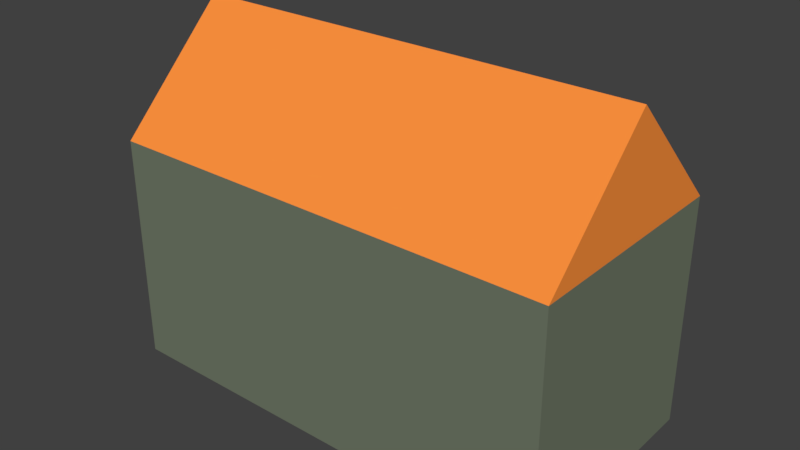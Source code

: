 # Source: TestHouse.blend  (saved by Blender 2.79.0; exported with 4.5.12 LTS)
import bpy
from mathutils import Matrix  # noqa: F401  (used for matrix-valued properties, if any)

bpy.ops.wm.read_factory_settings(use_empty=True)
scene = bpy.context.scene
scene.name = 'Scene'

# ---- collections
col_collection_1 = bpy.data.collections.new('Collection 1'); scene.collection.children.link(col_collection_1)

# ---- materials (node trees are filled in below, after node groups)
mat_material_001 = bpy.data.materials.new('Material.001')
mat_material_001.alpha_threshold = 0.0
mat_material_001.use_transparent_shadow = False
mat_material_001.diffuse_color = (0.1665, 0.196, 0.1397, 1.0)
mat_material_001.roughness = 0.5
mat_material_002 = bpy.data.materials.new('Material.002')
mat_material_002.alpha_threshold = 0.0
mat_material_002.use_transparent_shadow = False
mat_material_002.diffuse_color = (0.0, 0.0, 0.0, 1.0)
mat_material_002.roughness = 0.5
mat_material_003 = bpy.data.materials.new('Material.003')
mat_material_003.alpha_threshold = 0.0
mat_material_003.use_transparent_shadow = False
mat_material_003.diffuse_color = (0.1329, 0.035, 0.02879, 1.0)
mat_material_003.roughness = 0.5
mat_material_004 = bpy.data.materials.new('Material.004')
mat_material_004.alpha_threshold = 0.0
mat_material_004.use_transparent_shadow = False
mat_material_004.diffuse_color = (1.0, 0.2872, 0.048, 1.0)
mat_material_004.roughness = 0.5

# ---- material node trees

# ---- world
world_world = bpy.data.worlds.new('World'); scene.world = world_world
world_world.color = (0.05088, 0.05088, 0.05088)
world_world.use_sun_shadow = False
world_world.sun_shadow_jitter_overblur = 0.0
world_world.cycles.sampling_method = 'MANUAL'

# ---- meshes
me_cube_001 = bpy.data.meshes.new('Cube.001')
me_cube_001.from_pydata([(-1.0, -1.0, -1.0), (-1.0, -1.0, 1.0), (-1.0, 1.0, -1.0), (-1.0, 1.0, 1.0), (1.0, -1.0, -1.0), (1.0, -1.0, 1.0), (1.0, 1.0, -1.0), (1.0, 1.0, 1.0), (-1.0, 0.0, 2.0), (1.0, 0.0, 2.0), (0.7143, 1.0, -1.0), (0.4286, 1.0, -1.0), (0.2312, 1.0, -1.0), (-0.2312, 1.0, -1.0), (-0.4286, 1.0, -1.0), (-0.7143, 1.0, -1.0), (-0.7143, 1.0, 1.0), (-0.4286, 1.0, 1.0), (-0.2312, 1.0, 1.0), (0.2312, 1.0, 1.0), (0.4286, 1.0, 1.0), (0.7143, 1.0, 1.0), (-0.7143, -1.0, -1.0), (-0.4286, -1.0, -1.0), (-0.2312, -1.0, -1.0), (0.2312, -1.0, -1.0), (0.4286, -1.0, -1.0), (0.7143, -1.0, -1.0), (0.7143, -1.0, 1.0), (0.4286, -1.0, 1.0), (0.2312, -1.0, 1.0), (-0.2312, -1.0, 1.0), (-0.4286, -1.0, 1.0), (-0.7143, -1.0, 1.0), (0.7143, 0.0, 2.0), (0.4286, 0.0, 2.0), (0.2312, 0.0, 2.0), (-0.2312, 0.0, 2.0), (-0.4286, 0.0, 2.0), (-0.7143, 0.0, 2.0), (-1.0, -1.0, 0.6779), (-1.0, 1.0, 0.6779), (1.0, 1.0, 0.6779), (1.0, -1.0, 0.6779), (0.7143, -1.0, 0.6779), (0.4286, -1.0, 0.6779), (0.2312, -1.0, 0.6779), (-0.2312, -1.0, 0.6779), (-0.4286, -1.0, 0.6779), (-0.7143, -1.0, 0.6779), (-0.7143, 1.0, 0.6779), (-0.4286, 1.0, 0.6779), (-0.2312, 1.0, 0.6779), (0.2312, 1.0, 0.6779), (0.4286, 1.0, 0.6779), (0.7143, 1.0, 0.6779), (-1.0, 1.0, -0.03288), (1.0, 1.0, -0.03288), (1.0, -1.0, -0.03288), (0.7143, -1.0, -0.03288), (0.4286, -1.0, -0.03288), (0.2312, -1.0, -0.03288), (-0.2312, -1.0, -0.03288), (-0.4286, -1.0, -0.03288), (-0.7143, -1.0, -0.03288), (-0.7143, 1.0, -0.03288), (-0.4286, 1.0, -0.03288), (-0.2312, 1.0, -0.03288), (0.2312, 1.0, -0.03288), (0.4286, 1.0, -0.03288), (0.7143, 1.0, -0.03288), (-1.0, -1.0, -0.03288), (0.2312, 0.721, -1.0), (-0.2312, 0.721, -1.0), (-0.2312, 0.721, -0.03288), (0.2312, 0.721, -0.03288), (-0.2312, 0.721, 0.6779), (0.2312, 0.721, 0.6779), (0.4286, 0.7677, 0.6779), (0.7143, 0.7677, 0.6779), (-0.7143, 0.7677, 0.6779), (-0.4286, 0.7677, 0.6779), (-0.7143, 0.7677, -0.03288), (-0.4286, 0.7677, -0.03288), (0.4286, 0.7677, -0.03288), (0.7143, 0.7677, -0.03288), (0.2085, 0.721, -0.9134), (-0.2085, 0.721, -0.9134), (-0.2085, 0.721, -0.04127), (0.2085, 0.721, -0.04127), (-0.2085, 0.721, 0.5997), (0.2085, 0.721, 0.5997), (0.2085, 0.9562, -0.9134), (-0.2085, 0.9562, -0.9134), (-0.2085, 0.9562, -0.04127), (0.2085, 0.9562, -0.04127), (-0.2085, 0.9562, 0.5997), (0.2085, 0.9562, 0.5997)], [], [(40, 1, 3, 41), (55, 21, 7, 42), (42, 7, 5, 43), (49, 33, 1, 40), (16, 3, 8, 39), (5, 7, 9), (3, 1, 8), (28, 5, 9, 34), (1, 33, 39, 8), (33, 32, 38, 39), (32, 31, 37, 38), (31, 30, 36, 37), (30, 29, 35, 36), (29, 28, 34, 35), (7, 21, 34, 9), (21, 20, 35, 34), (20, 19, 36, 35), (19, 18, 37, 36), (18, 17, 38, 37), (17, 16, 39, 38), (43, 5, 28, 44), (44, 28, 29, 45), (45, 29, 30, 46), (46, 30, 31, 47), (47, 31, 32, 48), (48, 32, 33, 49), (41, 3, 16, 50), (50, 16, 17, 51), (51, 17, 18, 52), (52, 18, 19, 53), (53, 19, 20, 54), (54, 20, 21, 55), (55, 70, 85, 79), (68, 53, 54, 69), (66, 51, 52, 67), (66, 65, 82, 83), (56, 41, 50, 65), (63, 48, 49, 64), (62, 47, 48, 63), (61, 46, 47, 62), (60, 45, 46, 61), (59, 44, 45, 60), (58, 43, 44, 59), (64, 49, 40, 71), (57, 42, 43, 58), (70, 55, 42, 57), (71, 40, 41, 56), (0, 71, 56, 2), (10, 70, 57, 6), (6, 57, 58, 4), (22, 64, 71, 0), (4, 58, 59, 27), (27, 59, 60, 26), (26, 60, 61, 25), (25, 61, 62, 24), (24, 62, 63, 23), (23, 63, 64, 22), (2, 56, 65, 15), (15, 65, 66, 14), (14, 66, 67, 13), (67, 52, 76, 74), (12, 68, 69, 11), (11, 69, 70, 10), (72, 73, 87, 86), (75, 72, 86, 89), (68, 12, 72, 75), (53, 68, 75, 77), (13, 67, 74, 73), (52, 53, 77, 76), (84, 78, 79, 85), (82, 80, 81, 83), (50, 51, 81, 80), (51, 66, 83, 81), (54, 55, 79, 78), (69, 54, 78, 84), (70, 69, 84, 85), (65, 50, 80, 82), (90, 91, 97, 96), (91, 89, 95, 97), (77, 75, 89, 91), (76, 77, 91, 90), (73, 74, 88, 87), (74, 76, 90, 88), (94, 96, 97, 95), (93, 94, 95, 92), (87, 88, 94, 93), (88, 90, 96, 94), (89, 86, 92, 95), (86, 87, 93, 92)])
me_cube_001.polygons.foreach_set('material_index', [0, 0, 0, 0, 3, 3, 3, 3, 3, 3, 3, 3, 3, 3, 3, 3, 3, 3, 3, 3, 0, 0, 0, 0, 0, 0, 0, 0, 0, 0, 0, 0, 0, 0, 0, 0, 0, 0, 0, 0, 0, 0, 0, 0, 0, 0, 0, 0, 0, 0, 0, 0, 0, 0, 0, 0, 0, 0, 0, 0, 0, 0, 0, 0, 0, 0, 0, 0, 0, 1, 1, 0, 0, 0, 0, 0, 0, 2, 2, 0, 0, 0, 0, 2, 2, 2, 2, 2, 2])
me_cube_001.materials.append(mat_material_001)
me_cube_001.materials.append(mat_material_002)
me_cube_001.materials.append(mat_material_003)
me_cube_001.materials.append(mat_material_004)
me_cube_001.use_remesh_preserve_volume = False
me_cube_001.use_remesh_preserve_attributes = False
me_cube_001.use_mirror_vertex_groups = False
me_cube_001.update()

# ---- objects
ob_cube = bpy.data.objects.new('Cube', me_cube_001)

# ---- transforms, parenting, visibility, modifiers, constraints
ob_cube.location = (0.0, 0.0, 0.0)
ob_cube.scale = (2.0, 1.0, 1.0)
ob_cube.lineart.crease_threshold = 0.0

# ---- collection membership
col_collection_1.objects.link(ob_cube)

# ---- scene / render settings (as saved in the file)
scene.frame_start = 1; scene.frame_end = 250; scene.frame_set(1)
scene.render.engine = 'BLENDER_EEVEE_NEXT'
scene.render.resolution_percentage = 50
scene.render.dither_intensity = 0.0
scene.cycles.use_denoising = False
scene.cycles.samples = 128
scene.cycles.sampling_pattern = 'TABULATED_SOBOL'
scene.cycles.use_adaptive_sampling = False
scene.cycles.use_light_tree = False
scene.cycles.blur_glossy = 0.0
scene.cycles.sample_clamp_indirect = 0.0
scene.view_settings.view_transform = 'Standard'
bpy.context.view_layer.update()

# ---- added for rendering (the .blend has no active camera and no usable light): camera, sun
cam_auto = bpy.data.cameras.new('AutoCamera')
cam_auto.lens = 50.0
cam_auto.sensor_width = 36.0
cam_auto.clip_end = 1000.0
ob_auto_camera = bpy.data.objects.new('AutoCamera', cam_auto)
scene.collection.objects.link(ob_auto_camera)
ob_auto_camera.location = (4.98249, -5.97898, 4.48599)
ob_auto_camera.rotation_euler = (1.09748, -7.21219e-08, 0.694738)
scene.camera = ob_auto_camera
light_auto_sun = bpy.data.lights.new('AutoSun', 'SUN')
light_auto_sun.energy = 3.0
light_auto_sun.angle = 0.0523599
ob_auto_sun = bpy.data.objects.new('AutoSun', light_auto_sun)
scene.collection.objects.link(ob_auto_sun)
ob_auto_sun.rotation_euler = (0.872665, 0.174533, 0.523599)
bpy.context.view_layer.update()
